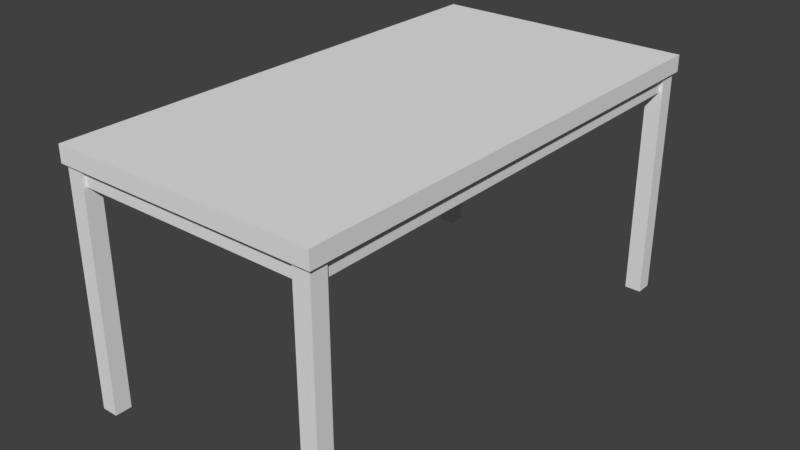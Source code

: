 # Source: Meja_Makan.blend  (saved by Blender 2.79.0; exported with 4.5.12 LTS)
import bpy
from mathutils import Matrix  # noqa: F401  (used for matrix-valued properties, if any)

bpy.ops.wm.read_factory_settings(use_empty=True)
scene = bpy.context.scene
scene.name = 'Scene'

# ---- collections
col_collection_1 = bpy.data.collections.new('Collection 1'); scene.collection.children.link(col_collection_1)

# ---- materials (node trees are filled in below, after node groups)
mat_alas_meja = bpy.data.materials.new('Alas_Meja')
mat_alas_meja.alpha_threshold = 0.0
mat_alas_meja.use_transparent_shadow = False
mat_alas_meja.roughness = 0.5
mat_alas_meja.specular_intensity = 0.0
mat_kaki_meja = bpy.data.materials.new('Kaki_Meja')
mat_kaki_meja.alpha_threshold = 0.0
mat_kaki_meja.use_transparent_shadow = False
mat_kaki_meja.roughness = 0.5
mat_kaki_meja.specular_intensity = 0.0

# ---- material node trees

# ---- world
world_world = bpy.data.worlds.new('World'); scene.world = world_world
world_world.color = (0.05088, 0.05088, 0.05088)
world_world.use_sun_shadow = False
world_world.sun_shadow_jitter_overblur = 0.0
world_world.cycles.sampling_method = 'MANUAL'

# ---- meshes
me_cube_028 = bpy.data.meshes.new('Cube.028')
me_cube_028.from_pydata([(-0.4, -0.75, 0.01), (-0.4, -0.75, 0.06), (-0.4, 0.75, 0.01), (-0.4, 0.75, 0.06), (0.4, -0.75, 0.01), (0.4, -0.75, 0.06), (0.4, 0.75, 0.01), (0.4, 0.75, 0.06), (-0.38, -0.73, 0.01), (-0.38, 0.73, 0.01), (0.38, -0.73, 0.01), (0.38, 0.73, 0.01), (-0.36, -0.71, 0.01), (-0.36, 0.71, 0.01), (0.36, -0.71, 0.01), (0.36, 0.71, 0.01), (-0.38, 0.73, -0.04), (-0.38, -0.73, -0.04), (0.38, 0.73, -0.04), (0.38, -0.73, -0.04), (-0.36, 0.71, -0.04), (-0.36, -0.71, -0.04), (0.36, 0.71, -0.04), (0.36, -0.71, -0.04), (-0.39, -0.74, -0.69), (-0.39, -0.74, 0.02), (-0.39, -0.69, -0.69), (-0.39, -0.69, 0.02), (-0.34, -0.74, -0.69), (-0.34, -0.74, 0.02), (-0.34, -0.69, -0.69), (-0.34, -0.69, 0.02), (0.34, -0.74, -0.69), (0.34, -0.74, 0.02), (0.34, -0.69, -0.69), (0.34, -0.69, 0.02), (0.39, -0.74, -0.69), (0.39, -0.74, 0.02), (0.39, -0.69, -0.69), (0.39, -0.69, 0.02), (-0.39, 0.69, -0.69), (-0.39, 0.69, 0.02), (-0.39, 0.74, -0.69), (-0.39, 0.74, 0.02), (-0.34, 0.69, -0.69), (-0.34, 0.69, 0.02), (-0.34, 0.74, -0.69), (-0.34, 0.74, 0.02), (0.34, 0.69, -0.69), (0.34, 0.69, 0.02), (0.34, 0.74, -0.69), (0.34, 0.74, 0.02), (0.39, 0.69, -0.69), (0.39, 0.69, 0.02), (0.39, 0.74, -0.69), (0.39, 0.74, 0.02)], [], [(0, 1, 3, 2), (2, 3, 7, 6), (6, 7, 5, 4), (4, 5, 1, 0), (6, 4, 10, 11), (7, 3, 1, 5), (15, 13, 20, 22), (4, 0, 8, 10), (2, 6, 11, 9), (0, 2, 9, 8), (13, 15, 14, 12), (8, 9, 16, 17), (12, 14, 23, 21), (11, 10, 19, 18), (18, 19, 23, 22), (17, 16, 20, 21), (19, 17, 21, 23), (16, 18, 22, 20), (10, 8, 17, 19), (9, 11, 18, 16), (14, 15, 22, 23), (13, 12, 21, 20), (24, 25, 27, 26), (26, 27, 31, 30), (30, 31, 29, 28), (28, 29, 25, 24), (26, 30, 28, 24), (31, 27, 25, 29), (32, 33, 35, 34), (34, 35, 39, 38), (38, 39, 37, 36), (36, 37, 33, 32), (34, 38, 36, 32), (39, 35, 33, 37), (40, 41, 43, 42), (42, 43, 47, 46), (46, 47, 45, 44), (44, 45, 41, 40), (42, 46, 44, 40), (47, 43, 41, 45), (48, 49, 51, 50), (50, 51, 55, 54), (54, 55, 53, 52), (52, 53, 49, 48), (50, 54, 52, 48), (55, 51, 49, 53)])
me_cube_028.polygons.foreach_set('material_index', [0, 0, 0, 0, 0, 0, 0, 0, 0, 0, 0, 0, 0, 0, 0, 0, 0, 0, 0, 0, 0, 0, 1, 1, 1, 1, 1, 1, 1, 1, 1, 1, 1, 1, 1, 1, 1, 1, 1, 1, 1, 1, 1, 1, 1, 1])
_uv = me_cube_028.uv_layers.new(name='UVMap')
_uv.uv.foreach_set('vector', [0.6141, 0.4302, 0.6034, 0.441, 0.282, 0.1196, 0.2927, 0.1089, 0.2713, 0.1089, 0.282, 0.1196, 0.1106, 0.291, 0.09987, 0.2803, 0.09987, 0.3017, 0.1106, 0.291, 0.432, 0.6124, 0.4212, 0.6231, 0.4427, 0.6231, 0.432, 0.6124, 0.6034, 0.441, 0.6141, 0.4517, 0.09987, 0.3017, 0.4212, 0.6231, 0.4115, 0.6243, 0.09987, 0.3128, 0.1106, 0.291, 0.282, 0.1196, 0.6034, 0.441, 0.432, 0.6124, 0.07844, 0.2417, 0.2327, 0.08744, 0.2434, 0.09816, 0.08916, 0.2524, 0.4427, 0.6231, 0.6141, 0.4517, 0.6141, 0.4602, 0.4512, 0.6231, 0.2713, 0.1089, 0.09987, 0.2803, 0.09987, 0.2717, 0.2627, 0.1089, 0.6141, 0.4302, 0.2927, 0.1089, 0.3025, 0.1076, 0.6141, 0.4192, 0.9397, 0.7945, 0.7855, 0.9487, 0.4812, 0.6445, 0.6355, 0.4902, 0.6141, 0.4192, 0.3025, 0.1076, 0.3131, 0.09693, 0.6247, 0.4085, 0.6355, 0.4902, 0.4812, 0.6445, 0.4705, 0.6338, 0.6248, 0.4795, 0.09987, 0.3128, 0.4115, 0.6243, 0.4008, 0.635, 0.0892, 0.3234, 0.0892, 0.3234, 0.4008, 0.635, 0.3912, 0.6361, 0.0892, 0.3342, 0.6247, 0.4085, 0.3131, 0.09693, 0.3227, 0.09582, 0.6247, 0.3978, 0.4619, 0.6338, 0.6248, 0.4709, 0.6248, 0.4795, 0.4705, 0.6338, 0.252, 0.09816, 0.08916, 0.261, 0.08916, 0.2524, 0.2434, 0.09816, 0.4512, 0.6231, 0.6141, 0.4602, 0.6248, 0.4709, 0.4619, 0.6338, 0.2627, 0.1089, 0.09987, 0.2717, 0.08916, 0.261, 0.252, 0.09816, 0.3806, 0.6467, 0.07857, 0.3448, 0.0892, 0.3342, 0.3912, 0.6361, 0.3333, 0.08519, 0.6354, 0.3871, 0.6247, 0.3978, 0.3227, 0.09582, 0.4671, 0.967, 0.4671, 0.5, 0.5, 0.5, 0.5, 0.967, 0.967, 0.5, 0.5, 0.5, 0.5, 0.4671, 0.967, 0.4671, 0.5, 9.832e-05, 0.5, 0.4671, 0.4671, 0.4671, 0.4671, 9.832e-05, 9.832e-05, 0.4671, 0.4671, 0.4671, 0.4671, 0.5, 9.832e-05, 0.5, 0.967, 0.5, 0.967, 0.4671, 0.9999, 0.4671, 0.9999, 0.5, 0.5, 0.4671, 0.5, 0.5, 0.4671, 0.5, 0.4671, 0.4671, 0.4671, 0.967, 0.4671, 0.5, 0.5, 0.5, 0.5, 0.967, 0.967, 0.5, 0.5, 0.5, 0.5, 0.4671, 0.967, 0.4671, 0.5, 9.832e-05, 0.5, 0.4671, 0.4671, 0.4671, 0.4671, 9.832e-05, 9.832e-05, 0.4671, 0.4671, 0.4671, 0.4671, 0.5, 9.832e-05, 0.5, 0.967, 0.5, 0.967, 0.4671, 0.9999, 0.4671, 0.9999, 0.5, 0.5, 0.4671, 0.5, 0.5, 0.4671, 0.5, 0.4671, 0.4671, 0.4671, 0.967, 0.4671, 0.5, 0.5, 0.5, 0.5, 0.967, 0.967, 0.5, 0.5, 0.5, 0.5, 0.4671, 0.967, 0.4671, 0.5, 9.832e-05, 0.5, 0.4671, 0.4671, 0.4671, 0.4671, 9.832e-05, 9.832e-05, 0.4671, 0.4671, 0.4671, 0.4671, 0.5, 9.832e-05, 0.5, 0.967, 0.5, 0.967, 0.4671, 0.9999, 0.4671, 0.9999, 0.5, 0.5, 0.4671, 0.5, 0.5, 0.4671, 0.5, 0.4671, 0.4671, 0.4671, 0.967, 0.4671, 0.5, 0.5, 0.5, 0.5, 0.967, 0.967, 0.5, 0.5, 0.5, 0.5, 0.4671, 0.967, 0.4671, 0.5, 9.832e-05, 0.5, 0.4671, 0.4671, 0.4671, 0.4671, 9.832e-05, 9.832e-05, 0.4671, 0.4671, 0.4671, 0.4671, 0.5, 9.832e-05, 0.5, 0.967, 0.5, 0.967, 0.4671, 0.9999, 0.4671, 0.9999, 0.5, 0.5, 0.4671, 0.5, 0.5, 0.4671, 0.5, 0.4671, 0.4671])
me_cube_028.materials.append(mat_alas_meja)
me_cube_028.materials.append(mat_kaki_meja)
me_cube_028.use_remesh_preserve_volume = False
me_cube_028.use_remesh_preserve_attributes = False
me_cube_028.use_mirror_vertex_groups = False
me_cube_028.update()

# ---- objects
ob_cube_008 = bpy.data.objects.new('Cube.008', me_cube_028)

# ---- transforms, parenting, visibility, modifiers, constraints
ob_cube_008.location = (0.0, 0.0, 0.7)
ob_cube_008.lineart.crease_threshold = 0.0

# ---- collection membership
col_collection_1.objects.link(ob_cube_008)

# ---- scene / render settings (as saved in the file)
scene.frame_start = 1; scene.frame_end = 250; scene.frame_set(130)
scene.render.engine = 'BLENDER_EEVEE_NEXT'
scene.render.resolution_percentage = 50
scene.render.dither_intensity = 0.0
scene.cycles.use_denoising = False
scene.cycles.samples = 128
scene.cycles.sampling_pattern = 'TABULATED_SOBOL'
scene.cycles.use_adaptive_sampling = False
scene.cycles.use_light_tree = False
scene.cycles.blur_glossy = 0.0
scene.cycles.sample_clamp_indirect = 0.0
scene.view_settings.view_transform = 'Standard'
bpy.context.view_layer.update()

# ---- added for rendering (the .blend has no active camera and no usable light): camera, sun
cam_auto = bpy.data.cameras.new('AutoCamera')
cam_auto.lens = 50.0
cam_auto.sensor_width = 36.0
cam_auto.clip_end = 1000.0
ob_auto_camera = bpy.data.objects.new('AutoCamera', cam_auto)
scene.collection.objects.link(ob_auto_camera)
ob_auto_camera.location = (1.71915, -2.06298, 1.76032)
ob_auto_camera.rotation_euler = (1.09748, -7.21219e-08, 0.694738)
scene.camera = ob_auto_camera
light_auto_sun = bpy.data.lights.new('AutoSun', 'SUN')
light_auto_sun.energy = 3.0
light_auto_sun.angle = 0.0523599
ob_auto_sun = bpy.data.objects.new('AutoSun', light_auto_sun)
scene.collection.objects.link(ob_auto_sun)
ob_auto_sun.rotation_euler = (0.872665, 0.174533, 0.523599)
bpy.context.view_layer.update()

